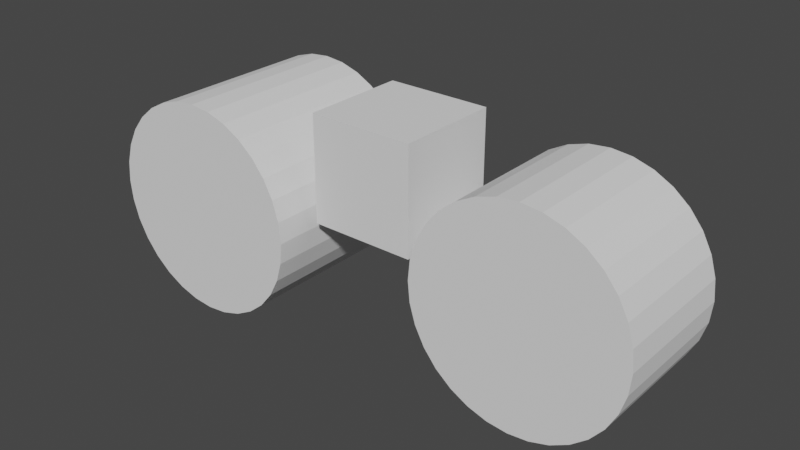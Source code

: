# Source: Bike3.blend  (saved by Blender 2.92.15; exported with 4.5.12 LTS)
import bpy
from mathutils import Matrix  # noqa: F401  (used for matrix-valued properties, if any)

bpy.ops.wm.read_factory_settings(use_empty=True)
scene = bpy.context.scene
scene.name = 'Scene'

# ---- collections
col_bike = bpy.data.collections.new('Bike'); scene.collection.children.link(col_bike)

# ---- world
world_world = bpy.data.worlds.new('World'); scene.world = world_world
world_world.use_nodes = True; world_world.node_tree.nodes.clear()
_N = world_world.node_tree.nodes; _L = world_world.node_tree.links
n0 = _N.new('ShaderNodeOutputWorld'); n0.name = 'World Output'; n0.location = (300, 300)
n1 = _N.new('ShaderNodeBackground'); n1.name = 'Background'; n1.location = (10, 300)
n1.inputs[0].default_value = (0.05088, 0.05088, 0.05088, 1.0)
_L.new(n1.outputs[0], n0.inputs[0])
n0.is_active_output = True
world_world.color = (0.05088, 0.05088, 0.05088)
world_world.use_sun_shadow = False
world_world.sun_shadow_jitter_overblur = 0.0

# ---- meshes
me_cylinder_001 = bpy.data.meshes.new('Cylinder.001')
me_cylinder_001.from_pydata([(0.0, 50.0, -5.0), (0.0, 50.0, 5.0), (9.755, 49.04, -5.0), (9.755, 49.04, 5.0), (19.13, 46.19, -5.0), (19.13, 46.19, 5.0), (27.78, 41.57, -5.0), (27.78, 41.57, 5.0), (35.36, 35.36, -5.0), (35.36, 35.36, 5.0), (41.57, 27.78, -5.0), (41.57, 27.78, 5.0), (46.19, 19.13, -5.0), (46.19, 19.13, 5.0), (49.04, 9.755, -5.0), (49.04, 9.755, 5.0), (50.0, 3.775e-06, -5.0), (50.0, 3.775e-06, 5.0), (49.04, -9.755, -5.0), (49.04, -9.755, 5.0), (46.19, -19.13, -5.0), (46.19, -19.13, 5.0), (41.57, -27.78, -5.0), (41.57, -27.78, 5.0), (35.36, -35.36, -5.0), (35.36, -35.36, 5.0), (27.78, -41.57, -5.0), (27.78, -41.57, 5.0), (19.13, -46.19, -5.0), (19.13, -46.19, 5.0), (9.755, -49.04, -5.0), (9.755, -49.04, 5.0), (-1.629e-05, -50.0, -5.0), (-1.629e-05, -50.0, 5.0), (-9.755, -49.04, -5.0), (-9.755, -49.04, 5.0), (-19.13, -46.19, -5.0), (-19.13, -46.19, 5.0), (-27.78, -41.57, -5.0), (-27.78, -41.57, 5.0), (-35.36, -35.36, -5.0), (-35.36, -35.36, 5.0), (-41.57, -27.78, -5.0), (-41.57, -27.78, 5.0), (-46.19, -19.13, -5.0), (-46.19, -19.13, 5.0), (-49.04, -9.754, -5.0), (-49.04, -9.754, 5.0), (-50.0, 4.828e-05, -5.0), (-50.0, 4.828e-05, 5.0), (-49.04, 9.755, -5.0), (-49.04, 9.755, 5.0), (-46.19, 19.13, -5.0), (-46.19, 19.13, 5.0), (-41.57, 27.78, -5.0), (-41.57, 27.78, 5.0), (-35.36, 35.36, -5.0), (-35.36, 35.36, 5.0), (-27.78, 41.57, -5.0), (-27.78, 41.57, 5.0), (-19.13, 46.19, -5.0), (-19.13, 46.19, 5.0), (-9.754, 49.04, -5.0), (-9.754, 49.04, 5.0)], [], [(0, 1, 3, 2), (2, 3, 5, 4), (4, 5, 7, 6), (6, 7, 9, 8), (8, 9, 11, 10), (10, 11, 13, 12), (12, 13, 15, 14), (14, 15, 17, 16), (16, 17, 19, 18), (18, 19, 21, 20), (20, 21, 23, 22), (22, 23, 25, 24), (24, 25, 27, 26), (26, 27, 29, 28), (28, 29, 31, 30), (30, 31, 33, 32), (32, 33, 35, 34), (34, 35, 37, 36), (36, 37, 39, 38), (38, 39, 41, 40), (40, 41, 43, 42), (42, 43, 45, 44), (44, 45, 47, 46), (46, 47, 49, 48), (48, 49, 51, 50), (50, 51, 53, 52), (52, 53, 55, 54), (54, 55, 57, 56), (56, 57, 59, 58), (58, 59, 61, 60), (3, 1, 63, 61, 59, 57, 55, 53, 51, 49, 47, 45, 43, 41, 39, 37, 35, 33, 31, 29, 27, 25, 23, 21, 19, 17, 15, 13, 11, 9, 7, 5), (60, 61, 63, 62), (62, 63, 1, 0), (0, 2, 4, 6, 8, 10, 12, 14, 16, 18, 20, 22, 24, 26, 28, 30, 32, 34, 36, 38, 40, 42, 44, 46, 48, 50, 52, 54, 56, 58, 60, 62)])
_uv = me_cylinder_001.uv_layers.new(name='UVMap')
_uv.uv.foreach_set('vector', [1.0, 0.5, 1.0, 1.0, 0.9688, 1.0, 0.9688, 0.5, 0.9688, 0.5, 0.9688, 1.0, 0.9375, 1.0, 0.9375, 0.5, 0.9375, 0.5, 0.9375, 1.0, 0.9062, 1.0, 0.9062, 0.5, 0.9062, 0.5, 0.9062, 1.0, 0.875, 1.0, 0.875, 0.5, 0.875, 0.5, 0.875, 1.0, 0.8438, 1.0, 0.8438, 0.5, 0.8438, 0.5, 0.8438, 1.0, 0.8125, 1.0, 0.8125, 0.5, 0.8125, 0.5, 0.8125, 1.0, 0.7812, 1.0, 0.7812, 0.5, 0.7812, 0.5, 0.7812, 1.0, 0.75, 1.0, 0.75, 0.5, 0.75, 0.5, 0.75, 1.0, 0.7188, 1.0, 0.7188, 0.5, 0.7188, 0.5, 0.7188, 1.0, 0.6875, 1.0, 0.6875, 0.5, 0.6875, 0.5, 0.6875, 1.0, 0.6562, 1.0, 0.6562, 0.5, 0.6562, 0.5, 0.6562, 1.0, 0.625, 1.0, 0.625, 0.5, 0.625, 0.5, 0.625, 1.0, 0.5938, 1.0, 0.5938, 0.5, 0.5938, 0.5, 0.5938, 1.0, 0.5625, 1.0, 0.5625, 0.5, 0.5625, 0.5, 0.5625, 1.0, 0.5312, 1.0, 0.5312, 0.5, 0.5312, 0.5, 0.5312, 1.0, 0.5, 1.0, 0.5, 0.5, 0.5, 0.5, 0.5, 1.0, 0.4688, 1.0, 0.4688, 0.5, 0.4688, 0.5, 0.4688, 1.0, 0.4375, 1.0, 0.4375, 0.5, 0.4375, 0.5, 0.4375, 1.0, 0.4062, 1.0, 0.4062, 0.5, 0.4062, 0.5, 0.4062, 1.0, 0.375, 1.0, 0.375, 0.5, 0.375, 0.5, 0.375, 1.0, 0.3438, 1.0, 0.3438, 0.5, 0.3438, 0.5, 0.3438, 1.0, 0.3125, 1.0, 0.3125, 0.5, 0.3125, 0.5, 0.3125, 1.0, 0.2812, 1.0, 0.2812, 0.5, 0.2812, 0.5, 0.2812, 1.0, 0.25, 1.0, 0.25, 0.5, 0.25, 0.5, 0.25, 1.0, 0.2188, 1.0, 0.2188, 0.5, 0.2188, 0.5, 0.2188, 1.0, 0.1875, 1.0, 0.1875, 0.5, 0.1875, 0.5, 0.1875, 1.0, 0.1562, 1.0, 0.1562, 0.5, 0.1562, 0.5, 0.1562, 1.0, 0.125, 1.0, 0.125, 0.5, 0.125, 0.5, 0.125, 1.0, 0.09375, 1.0, 0.09375, 0.5, 0.09375, 0.5, 0.09375, 1.0, 0.0625, 1.0, 0.0625, 0.5, 0.2968, 0.4854, 0.25, 0.49, 0.2032, 0.4854, 0.1582, 0.4717, 0.1167, 0.4496, 0.08029, 0.4197, 0.05045, 0.3833, 0.02827, 0.3418, 0.01461, 0.2968, 0.01, 0.25, 0.01461, 0.2032, 0.02827, 0.1582, 0.05045, 0.1167, 0.08029, 0.08029, 0.1167, 0.05045, 0.1582, 0.02827, 0.2032, 0.01461, 0.25, 0.01, 0.2968, 0.01461, 0.3418, 0.02827, 0.3833, 0.05045, 0.4197, 0.08029, 0.4496, 0.1167, 0.4717, 0.1582, 0.4854, 0.2032, 0.49, 0.25, 0.4854, 0.2968, 0.4717, 0.3418, 0.4496, 0.3833, 0.4197, 0.4197, 0.3833, 0.4496, 0.3418, 0.4717, 0.0625, 0.5, 0.0625, 1.0, 0.03125, 1.0, 0.03125, 0.5, 0.03125, 0.5, 0.03125, 1.0, 0.0, 1.0, 0.0, 0.5, 0.75, 0.49, 0.7968, 0.4854, 0.8418, 0.4717, 0.8833, 0.4496, 0.9197, 0.4197, 0.9496, 0.3833, 0.9717, 0.3418, 0.9854, 0.2968, 0.99, 0.25, 0.9854, 0.2032, 0.9717, 0.1582, 0.9496, 0.1167, 0.9197, 0.08029, 0.8833, 0.05045, 0.8418, 0.02827, 0.7968, 0.01461, 0.75, 0.01, 0.7032, 0.01461, 0.6582, 0.02827, 0.6167, 0.05045, 0.5803, 0.08029, 0.5504, 0.1167, 0.5283, 0.1582, 0.5146, 0.2032, 0.51, 0.25, 0.5146, 0.2968, 0.5283, 0.3418, 0.5504, 0.3833, 0.5803, 0.4197, 0.6167, 0.4496, 0.6582, 0.4717, 0.7032, 0.4854])
me_cylinder_001.use_remesh_fix_poles = True
me_cylinder_001.use_remesh_preserve_attributes = False
me_cylinder_001.use_mirror_vertex_groups = False
me_cylinder_001.update()
me_cylinder_003 = bpy.data.meshes.new('Cylinder.003')
me_cylinder_003.from_pydata([(0.0, 50.0, -5.0), (0.0, 50.0, 5.0), (9.755, 49.04, -5.0), (9.755, 49.04, 5.0), (19.13, 46.19, -5.0), (19.13, 46.19, 5.0), (27.78, 41.57, -5.0), (27.78, 41.57, 5.0), (35.36, 35.36, -5.0), (35.36, 35.36, 5.0), (41.57, 27.78, -5.0), (41.57, 27.78, 5.0), (46.19, 19.13, -5.0), (46.19, 19.13, 5.0), (49.04, 9.755, -5.0), (49.04, 9.755, 5.0), (50.0, 3.775e-06, -5.0), (50.0, 3.775e-06, 5.0), (49.04, -9.755, -5.0), (49.04, -9.755, 5.0), (46.19, -19.13, -5.0), (46.19, -19.13, 5.0), (41.57, -27.78, -5.0), (41.57, -27.78, 5.0), (35.36, -35.36, -5.0), (35.36, -35.36, 5.0), (27.78, -41.57, -5.0), (27.78, -41.57, 5.0), (19.13, -46.19, -5.0), (19.13, -46.19, 5.0), (9.755, -49.04, -5.0), (9.755, -49.04, 5.0), (-1.629e-05, -50.0, -5.0), (-1.629e-05, -50.0, 5.0), (-9.755, -49.04, -5.0), (-9.755, -49.04, 5.0), (-19.13, -46.19, -5.0), (-19.13, -46.19, 5.0), (-27.78, -41.57, -5.0), (-27.78, -41.57, 5.0), (-35.36, -35.36, -5.0), (-35.36, -35.36, 5.0), (-41.57, -27.78, -5.0), (-41.57, -27.78, 5.0), (-46.19, -19.13, -5.0), (-46.19, -19.13, 5.0), (-49.04, -9.754, -5.0), (-49.04, -9.754, 5.0), (-50.0, 4.828e-05, -5.0), (-50.0, 4.828e-05, 5.0), (-49.04, 9.755, -5.0), (-49.04, 9.755, 5.0), (-46.19, 19.13, -5.0), (-46.19, 19.13, 5.0), (-41.57, 27.78, -5.0), (-41.57, 27.78, 5.0), (-35.36, 35.36, -5.0), (-35.36, 35.36, 5.0), (-27.78, 41.57, -5.0), (-27.78, 41.57, 5.0), (-19.13, 46.19, -5.0), (-19.13, 46.19, 5.0), (-9.754, 49.04, -5.0), (-9.754, 49.04, 5.0)], [], [(0, 1, 3, 2), (2, 3, 5, 4), (4, 5, 7, 6), (6, 7, 9, 8), (8, 9, 11, 10), (10, 11, 13, 12), (12, 13, 15, 14), (14, 15, 17, 16), (16, 17, 19, 18), (18, 19, 21, 20), (20, 21, 23, 22), (22, 23, 25, 24), (24, 25, 27, 26), (26, 27, 29, 28), (28, 29, 31, 30), (30, 31, 33, 32), (32, 33, 35, 34), (34, 35, 37, 36), (36, 37, 39, 38), (38, 39, 41, 40), (40, 41, 43, 42), (42, 43, 45, 44), (44, 45, 47, 46), (46, 47, 49, 48), (48, 49, 51, 50), (50, 51, 53, 52), (52, 53, 55, 54), (54, 55, 57, 56), (56, 57, 59, 58), (58, 59, 61, 60), (3, 1, 63, 61, 59, 57, 55, 53, 51, 49, 47, 45, 43, 41, 39, 37, 35, 33, 31, 29, 27, 25, 23, 21, 19, 17, 15, 13, 11, 9, 7, 5), (60, 61, 63, 62), (62, 63, 1, 0), (0, 2, 4, 6, 8, 10, 12, 14, 16, 18, 20, 22, 24, 26, 28, 30, 32, 34, 36, 38, 40, 42, 44, 46, 48, 50, 52, 54, 56, 58, 60, 62)])
_uv = me_cylinder_003.uv_layers.new(name='UVMap')
_uv.uv.foreach_set('vector', [1.0, 0.5, 1.0, 1.0, 0.9688, 1.0, 0.9688, 0.5, 0.9688, 0.5, 0.9688, 1.0, 0.9375, 1.0, 0.9375, 0.5, 0.9375, 0.5, 0.9375, 1.0, 0.9062, 1.0, 0.9062, 0.5, 0.9062, 0.5, 0.9062, 1.0, 0.875, 1.0, 0.875, 0.5, 0.875, 0.5, 0.875, 1.0, 0.8438, 1.0, 0.8438, 0.5, 0.8438, 0.5, 0.8438, 1.0, 0.8125, 1.0, 0.8125, 0.5, 0.8125, 0.5, 0.8125, 1.0, 0.7812, 1.0, 0.7812, 0.5, 0.7812, 0.5, 0.7812, 1.0, 0.75, 1.0, 0.75, 0.5, 0.75, 0.5, 0.75, 1.0, 0.7188, 1.0, 0.7188, 0.5, 0.7188, 0.5, 0.7188, 1.0, 0.6875, 1.0, 0.6875, 0.5, 0.6875, 0.5, 0.6875, 1.0, 0.6562, 1.0, 0.6562, 0.5, 0.6562, 0.5, 0.6562, 1.0, 0.625, 1.0, 0.625, 0.5, 0.625, 0.5, 0.625, 1.0, 0.5938, 1.0, 0.5938, 0.5, 0.5938, 0.5, 0.5938, 1.0, 0.5625, 1.0, 0.5625, 0.5, 0.5625, 0.5, 0.5625, 1.0, 0.5312, 1.0, 0.5312, 0.5, 0.5312, 0.5, 0.5312, 1.0, 0.5, 1.0, 0.5, 0.5, 0.5, 0.5, 0.5, 1.0, 0.4688, 1.0, 0.4688, 0.5, 0.4688, 0.5, 0.4688, 1.0, 0.4375, 1.0, 0.4375, 0.5, 0.4375, 0.5, 0.4375, 1.0, 0.4062, 1.0, 0.4062, 0.5, 0.4062, 0.5, 0.4062, 1.0, 0.375, 1.0, 0.375, 0.5, 0.375, 0.5, 0.375, 1.0, 0.3438, 1.0, 0.3438, 0.5, 0.3438, 0.5, 0.3438, 1.0, 0.3125, 1.0, 0.3125, 0.5, 0.3125, 0.5, 0.3125, 1.0, 0.2812, 1.0, 0.2812, 0.5, 0.2812, 0.5, 0.2812, 1.0, 0.25, 1.0, 0.25, 0.5, 0.25, 0.5, 0.25, 1.0, 0.2188, 1.0, 0.2188, 0.5, 0.2188, 0.5, 0.2188, 1.0, 0.1875, 1.0, 0.1875, 0.5, 0.1875, 0.5, 0.1875, 1.0, 0.1562, 1.0, 0.1562, 0.5, 0.1562, 0.5, 0.1562, 1.0, 0.125, 1.0, 0.125, 0.5, 0.125, 0.5, 0.125, 1.0, 0.09375, 1.0, 0.09375, 0.5, 0.09375, 0.5, 0.09375, 1.0, 0.0625, 1.0, 0.0625, 0.5, 0.2968, 0.4854, 0.25, 0.49, 0.2032, 0.4854, 0.1582, 0.4717, 0.1167, 0.4496, 0.08029, 0.4197, 0.05045, 0.3833, 0.02827, 0.3418, 0.01461, 0.2968, 0.01, 0.25, 0.01461, 0.2032, 0.02827, 0.1582, 0.05045, 0.1167, 0.08029, 0.08029, 0.1167, 0.05045, 0.1582, 0.02827, 0.2032, 0.01461, 0.25, 0.01, 0.2968, 0.01461, 0.3418, 0.02827, 0.3833, 0.05045, 0.4197, 0.08029, 0.4496, 0.1167, 0.4717, 0.1582, 0.4854, 0.2032, 0.49, 0.25, 0.4854, 0.2968, 0.4717, 0.3418, 0.4496, 0.3833, 0.4197, 0.4197, 0.3833, 0.4496, 0.3418, 0.4717, 0.0625, 0.5, 0.0625, 1.0, 0.03125, 1.0, 0.03125, 0.5, 0.03125, 0.5, 0.03125, 1.0, 0.0, 1.0, 0.0, 0.5, 0.75, 0.49, 0.7968, 0.4854, 0.8418, 0.4717, 0.8833, 0.4496, 0.9197, 0.4197, 0.9496, 0.3833, 0.9717, 0.3418, 0.9854, 0.2968, 0.99, 0.25, 0.9854, 0.2032, 0.9717, 0.1582, 0.9496, 0.1167, 0.9197, 0.08029, 0.8833, 0.05045, 0.8418, 0.02827, 0.7968, 0.01461, 0.75, 0.01, 0.7032, 0.01461, 0.6582, 0.02827, 0.6167, 0.05045, 0.5803, 0.08029, 0.5504, 0.1167, 0.5283, 0.1582, 0.5146, 0.2032, 0.51, 0.25, 0.5146, 0.2968, 0.5283, 0.3418, 0.5504, 0.3833, 0.5803, 0.4197, 0.6167, 0.4496, 0.6582, 0.4717, 0.7032, 0.4854])
me_cylinder_003.use_remesh_fix_poles = True
me_cylinder_003.use_remesh_preserve_attributes = False
me_cylinder_003.use_mirror_vertex_groups = False
me_cylinder_003.update()
me_cube_004 = bpy.data.meshes.new('Cube.004')
me_cube_004.from_pydata([(-25.0, -25.0, -25.0), (-25.0, -25.0, 25.0), (-25.0, 25.0, -25.0), (-25.0, 25.0, 25.0), (25.0, -25.0, -25.0), (25.0, -25.0, 25.0), (25.0, 25.0, -25.0), (25.0, 25.0, 25.0)], [], [(0, 1, 3, 2), (2, 3, 7, 6), (6, 7, 5, 4), (4, 5, 1, 0), (2, 6, 4, 0), (7, 3, 1, 5)])
_uv = me_cube_004.uv_layers.new(name='UVMap')
_uv.uv.foreach_set('vector', [0.375, 0.0, 0.625, 0.0, 0.625, 0.25, 0.375, 0.25, 0.375, 0.25, 0.625, 0.25, 0.625, 0.5, 0.375, 0.5, 0.375, 0.5, 0.625, 0.5, 0.625, 0.75, 0.375, 0.75, 0.375, 0.75, 0.625, 0.75, 0.625, 1.0, 0.375, 1.0, 0.125, 0.5, 0.375, 0.5, 0.375, 0.75, 0.125, 0.75, 0.625, 0.5, 0.875, 0.5, 0.875, 0.75, 0.625, 0.75])
me_cube_004.use_remesh_fix_poles = True
me_cube_004.use_remesh_preserve_attributes = False
me_cube_004.use_mirror_vertex_groups = False
me_cube_004.update()
arm_armature_005 = bpy.data.armatures.new('Armature.005')  # bones are not reproduced

# ---- objects
ob_fw = bpy.data.objects.new('FW', me_cylinder_001)
ob_rw = bpy.data.objects.new('RW', me_cylinder_003)
ob_b = bpy.data.objects.new('B', me_cube_004)
ob_armature = bpy.data.objects.new('Armature', arm_armature_005)

# ---- transforms, parenting, visibility, modifiers, constraints
ob_fw.parent = ob_armature
ob_fw.matrix_parent_inverse = Matrix(((1.0, -0.0, 0.0, 0.1312), (-0.0, 1.0, -0.0, -13.73), (0.0, 0.0, 1.0, -62.23), (-0.0, 0.0, -0.0, 1.0)))
ob_fw.location = (80.0, 0.0, 50.0)
ob_fw.rotation_euler = (1.571, 0.0, 0.0)
ob_fw.scale = (1.0, 1.0, 6.235)
ob_fw.lineart.crease_threshold = 0.0
_vg = ob_fw.vertex_groups.new(name='B')
_vg = ob_fw.vertex_groups.new(name='FW')
_vg.add([0, 1, 2, 3, 4, 5, 6, 7, 8, 9, 10, 11, 12, 13, 14, 15, 16, 17, 18, 19, 20, 21, 22, 23, 24, 25, 26, 27, 28, 29, 30, 31, 32, 33, 34, 35, 36, 37, 38, 39, 40, 41, 42, 43, 44, 45, 46, 47, 48, 49, 50, 51, 52, 53, 54, 55, 56, 57, 58, 59, 60, 61, 62, 63], 1.0, 'REPLACE')
_vg = ob_fw.vertex_groups.new(name='RW')
_m = ob_fw.modifiers.new('Armature', 'ARMATURE')
_m.object = ob_armature
ob_rw.parent = ob_armature
ob_rw.matrix_parent_inverse = Matrix(((1.0, -0.0, 0.0, 0.1312), (-0.0, 1.0, -0.0, -13.73), (0.0, 0.0, 1.0, -62.23), (-0.0, 0.0, -0.0, 1.0)))
ob_rw.location = (-80.0, -4.753e-07, 50.0)
ob_rw.rotation_euler = (1.571, 0.0, 0.0)
ob_rw.scale = (1.0, 1.0, 8.353)
ob_rw.lineart.crease_threshold = 0.0
_vg = ob_rw.vertex_groups.new(name='B')
_vg = ob_rw.vertex_groups.new(name='FW')
_vg = ob_rw.vertex_groups.new(name='RW')
_vg.add([0, 1, 2, 3, 4, 5, 6, 7, 8, 9, 10, 11, 12, 13, 14, 15, 16, 17, 18, 19, 20, 21, 22, 23, 24, 25, 26, 27, 28, 29, 30, 31, 32, 33, 34, 35, 36, 37, 38, 39, 40, 41, 42, 43, 44, 45, 46, 47, 48, 49, 50, 51, 52, 53, 54, 55, 56, 57, 58, 59, 60, 61, 62, 63], 1.0, 'REPLACE')
_m = ob_rw.modifiers.new('Armature', 'ARMATURE')
_m.object = ob_armature
ob_b.parent = ob_armature
ob_b.matrix_parent_inverse = Matrix(((1.0, -0.0, 0.0, 0.1312), (-0.0, 1.0, -0.0, -13.73), (0.0, 0.0, 1.0, -62.23), (-0.0, 0.0, -0.0, 1.0)))
ob_b.location = (0.0, 0.0, 80.0)
ob_b.lineart.crease_threshold = 0.0
_vg = ob_b.vertex_groups.new(name='B')
_vg.add([0, 1, 2, 3, 4, 5, 6, 7], 1.0, 'REPLACE')
_vg = ob_b.vertex_groups.new(name='FW')
_vg = ob_b.vertex_groups.new(name='RW')
_m = ob_b.modifiers.new('Armature', 'ARMATURE')
_m.object = ob_armature
ob_armature.location = (-0.1312, 13.73, 62.23)
ob_armature.lineart.crease_threshold = 0.0

# ---- collection membership
col_bike.objects.link(ob_fw)
col_bike.objects.link(ob_rw)
col_bike.objects.link(ob_b)
col_bike.objects.link(ob_armature)

# ---- scene / render settings (as saved in the file)
scene.frame_start = 1; scene.frame_end = 250; scene.frame_set(14)
scene.render.engine = 'BLENDER_EEVEE_NEXT'
scene.cycles.use_denoising = False
scene.cycles.samples = 128
scene.cycles.sampling_pattern = 'TABULATED_SOBOL'
scene.cycles.use_adaptive_sampling = False
scene.cycles.use_light_tree = False
scene.view_settings.view_transform = 'Filmic'
scene.unit_settings.scale_length = 0.01
bpy.context.view_layer.update()

# ---- added for rendering (the .blend has no active camera and no usable light): camera, sun
cam_auto = bpy.data.cameras.new('AutoCamera')
cam_auto.lens = 50.0
cam_auto.sensor_width = 36.0
cam_auto.clip_end = 4750.77
ob_auto_camera = bpy.data.objects.new('AutoCamera', cam_auto)
scene.collection.objects.link(ob_auto_camera)
ob_auto_camera.location = (270.7, -324.84, 269.06)
ob_auto_camera.rotation_euler = (1.09748, -7.21219e-08, 0.694738)
scene.camera = ob_auto_camera
light_auto_sun = bpy.data.lights.new('AutoSun', 'SUN')
light_auto_sun.energy = 3.0
light_auto_sun.angle = 0.0523599
ob_auto_sun = bpy.data.objects.new('AutoSun', light_auto_sun)
scene.collection.objects.link(ob_auto_sun)
ob_auto_sun.rotation_euler = (0.872665, 0.174533, 0.523599)
bpy.context.view_layer.update()
